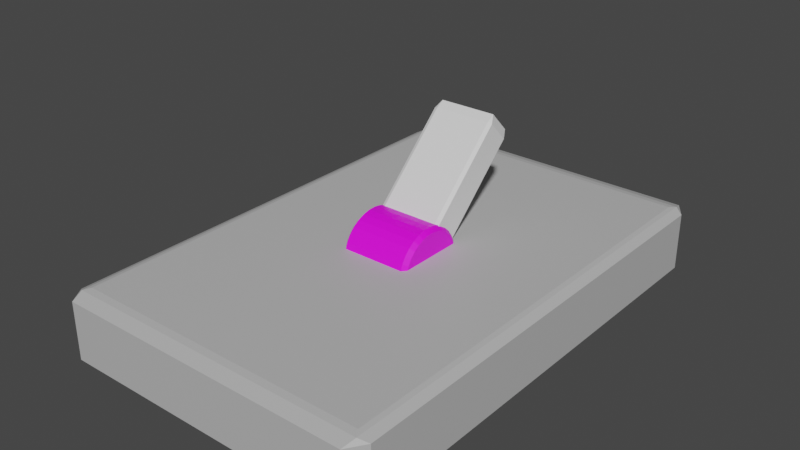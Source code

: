 # Source: switch.blend  (saved by Blender 3.6.13; exported with 4.5.12 LTS)
import bpy
from mathutils import Matrix  # noqa: F401  (used for matrix-valued properties, if any)

bpy.ops.wm.read_factory_settings(use_empty=True)
scene = bpy.context.scene
scene.name = 'Scene'

# ---- images (referenced by path relative to the original .blend; pixels are not part of the script)
import os
ASSET_DIR = os.environ.get("B2B_ASSET_DIR", "")  # directory of the original .blend (textures are referenced by path, not embedded)
HERE = os.path.dirname(os.path.abspath(__file__))  # packed textures are extracted next to this script under _unpacked/

def load_image(name, relpath, width, height, colorspace="sRGB"):
    """Load a texture the original file referenced (path relative to the .blend, or extracted next to this script)."""
    p = next((c for c in (os.path.join(HERE, relpath), os.path.join(ASSET_DIR, relpath)) if relpath and os.path.exists(c)), "")
    if p:
        img = bpy.data.images.load(p, check_existing=True)
        img.name = name
    else:  # same state as the original file: an image datablock whose file is absent (Cycles renders it pink)
        img = bpy.data.images.new(name, width, height)
        img.source = "FILE"
        img.filepath = "//" + (relpath or name)
    img.colorspace_settings.name = colorspace
    return img
img_switchindicators_png = load_image('SwitchIndicators.png', 'SwitchIndicators.png', 1024, 1024, 'sRGB')

# ---- materials (node trees are filled in below, after node groups)
mat_material = bpy.data.materials.new('Material')
mat_material.alpha_threshold = 0.0
mat_material.use_transparent_shadow = False
mat_material.roughness = 0.5
mat_material.line_color = (0.0, 0.0, 0.0, 1.0)
mat_material_001 = bpy.data.materials.new('Material.001')
mat_material_001.use_transparent_shadow = False

# ---- material node trees
mat_material.use_nodes = True; mat_material.node_tree.nodes.clear()
_N = mat_material.node_tree.nodes; _L = mat_material.node_tree.links
n0 = _N.new('ShaderNodeOutputMaterial'); n0.name = 'Material Output'; n0.location = (300, 300)
n1 = _N.new('ShaderNodeBsdfPrincipled'); n1.name = 'Principled BSDF'; n1.location = (10, 300)
n1.distribution = 'GGX'
n1.subsurface_method = 'RANDOM_WALK_SKIN'
n1.inputs[3].default_value = 1.45
n1.inputs[27].default_value = (0.0, 0.0, 0.0, 1.0)
n1.inputs[28].default_value = 1.0
n2 = _N.new('ShaderNodeRGB'); n2.name = 'RGB'; n2.location = (-319, 188)
n2.outputs[0].default_value = (0.5, 0.5, 0.5, 1.0)
_L.new(n1.outputs[0], n0.inputs[0])
_L.new(n2.outputs[0], n1.inputs[0])
n0.is_active_output = True
mat_material_001.use_nodes = True; mat_material_001.node_tree.nodes.clear()
_N = mat_material_001.node_tree.nodes; _L = mat_material_001.node_tree.links
n0 = _N.new('ShaderNodeBsdfPrincipled'); n0.name = 'Principled BSDF'; n0.location = (10, 300)
n0.distribution = 'GGX'
n0.subsurface_method = 'RANDOM_WALK_SKIN'
n0.inputs[3].default_value = 1.45
n0.inputs[27].default_value = (0.0, 0.0, 0.0, 1.0)
n0.inputs[28].default_value = 1.0
n1 = _N.new('ShaderNodeOutputMaterial'); n1.name = 'Material Output'; n1.location = (300, 300)
n2 = _N.new('ShaderNodeTexImage'); n2.name = 'Image Texture'; n2.location = (-363, 149)
n2.image = img_switchindicators_png
_L.new(n0.outputs[0], n1.inputs[0])
_L.new(n2.outputs[0], n0.inputs[0])
n1.is_active_output = True

# ---- world
world_world = bpy.data.worlds.new('World'); scene.world = world_world
world_world.use_nodes = True; world_world.node_tree.nodes.clear()
_N = world_world.node_tree.nodes; _L = world_world.node_tree.links
n0 = _N.new('ShaderNodeOutputWorld'); n0.name = 'World Output'; n0.location = (300, 300)
n1 = _N.new('ShaderNodeBackground'); n1.name = 'Background'; n1.location = (10, 300)
n1.inputs[0].default_value = (0.05088, 0.05088, 0.05088, 1.0)
_L.new(n1.outputs[0], n0.inputs[0])
n0.is_active_output = True
world_world.color = (0.05088, 0.05088, 0.05088)
world_world.use_sun_shadow = False
world_world.sun_shadow_jitter_overblur = 0.0

# ---- meshes
me_cube = bpy.data.meshes.new('Cube')
me_cube.from_pydata([(0.9193, 0.9193, 1.0), (0.9193, -0.9193, 1.0), (-0.9193, 0.9193, 1.0), (-0.9193, -0.9193, 1.0), (0.9265, 1.0, -0.9265), (1.0, 0.9265, -0.9265), (0.9265, 0.9265, -1.0), (0.9265, -1.0, -0.9265), (0.9265, -0.9265, -1.0), (1.0, -0.9265, -0.9265), (-1.0, 0.9265, -0.9265), (-0.9265, 1.0, -0.9265), (-0.9265, 0.9265, -1.0), (-1.0, -0.9265, -0.9265), (-0.9265, -0.9265, -1.0), (-0.9265, -1.0, -0.9265), (1.0, 0.9265, 0.8459), (0.9265, 1.0, 0.8459), (0.9481, 0.9481, 0.9713), (0.9265, -1.0, 0.8459), (1.0, -0.9265, 0.8459), (0.9481, -0.9481, 0.9713), (-1.0, 0.9265, 0.8459), (-0.9481, 0.9481, 0.9713), (-0.9265, 1.0, 0.8459), (-0.9265, -1.0, 0.8459), (-0.9481, -0.9481, 0.9713), (-1.0, -0.9265, 0.8459)], [], [(13, 27, 22, 10), (2, 0, 18, 23), (5, 16, 20, 9), (0, 2, 3, 1), (7, 19, 25, 15), (3, 2, 23, 26), (1, 3, 26, 21), (0, 1, 21, 18), (12, 6, 8, 14), (4, 5, 6), (7, 8, 9), (10, 11, 12), (13, 14, 15), (16, 17, 18), (19, 20, 21), (22, 23, 24), (25, 26, 27), (12, 14, 13, 10), (6, 12, 11, 4), (14, 8, 7, 15), (8, 6, 5, 9), (25, 19, 21, 26), (20, 16, 18, 21), (22, 27, 26, 23), (17, 24, 23, 18), (10, 22, 24, 11), (16, 5, 4, 17), (19, 7, 9, 20), (27, 13, 15, 25), (11, 24, 17, 4)])
_uv = me_cube.uv_layers.new(name='UVMap')
_uv.uv.foreach_set('vector', [0.3842, 0.009182, 0.6057, 0.009182, 0.6057, 0.2408, 0.3842, 0.2408, 0.8649, 0.5101, 0.6351, 0.5101, 0.6315, 0.5065, 0.8685, 0.5065, 0.3842, 0.5092, 0.6057, 0.5092, 0.6057, 0.7408, 0.3842, 0.7408, 0.6351, 0.5101, 0.8649, 0.5101, 0.8649, 0.7399, 0.6351, 0.7399, 0.3842, 0.7592, 0.6057, 0.7592, 0.6057, 0.9908, 0.3842, 0.9908, 0.8649, 0.7399, 0.8649, 0.5101, 0.8685, 0.5065, 0.8685, 0.7435, 0.6351, 0.7399, 0.8649, 0.7399, 0.8685, 0.7435, 0.6315, 0.7435, 0.6351, 0.5101, 0.6351, 0.7399, 0.6279, 0.7435, 0.6279, 0.5065, 0.1342, 0.5092, 0.3658, 0.5092, 0.3658, 0.7408, 0.1342, 0.7408, 0.3842, 0.4908, 0.3842, 0.5, 0.375, 0.4908, 0.3842, 0.7592, 0.375, 0.7592, 0.3842, 0.75, 0.3842, 0.2408, 0.3842, 0.25, 0.375, 0.2408, 0.3842, 0.009182, 0.375, 0.009182, 0.3842, 0.0, 0.6057, 0.5, 0.6057, 0.4908, 0.6149, 0.4935, 0.6057, 0.7592, 0.6057, 0.75, 0.6149, 0.7565, 0.6057, 0.2408, 0.6149, 0.2435, 0.6057, 0.25, 0.6057, 0.0, 0.6149, 0.006493, 0.6057, 0.009182, 0.375, 0.2408, 0.375, 0.009182, 0.3842, 0.009182, 0.3842, 0.2408, 0.375, 0.4908, 0.375, 0.2592, 0.3842, 0.2592, 0.3842, 0.4908, 0.375, 0.9908, 0.375, 0.7592, 0.3842, 0.7592, 0.3842, 0.9908, 0.3658, 0.7408, 0.3658, 0.5092, 0.3842, 0.5092, 0.3842, 0.7408, 0.6057, 0.9908, 0.6057, 0.7592, 0.6149, 0.7565, 0.6149, 0.9935, 0.6057, 0.7408, 0.6057, 0.5092, 0.6279, 0.5065, 0.6279, 0.7435, 0.6057, 0.2408, 0.6057, 0.009182, 0.6149, 0.006493, 0.6149, 0.2435, 0.6057, 0.4908, 0.6057, 0.2592, 0.6149, 0.2565, 0.6149, 0.4935, 0.3842, 0.2408, 0.6057, 0.2408, 0.6057, 0.2592, 0.3842, 0.2592, 0.6057, 0.5092, 0.3842, 0.5092, 0.3842, 0.4908, 0.6057, 0.4908, 0.6057, 0.7592, 0.3842, 0.7592, 0.3842, 0.7408, 0.6057, 0.7408, 0.6057, 0.009182, 0.3842, 0.009182, 0.3842, 0.0, 0.6057, 0.0, 0.3842, 0.2592, 0.6057, 0.2592, 0.6057, 0.4908, 0.3842, 0.4908])
me_cube.materials.append(mat_material)
me_cube.use_mirror_vertex_groups = False
me_cube.update()
me_cylinder = bpy.data.meshes.new('Cylinder')
me_cylinder.from_pydata([(-9.313e-10, 0.8914, -1.0), (0.0, 1.0, -0.8919), (0.1739, 0.8743, -1.0), (0.1951, 0.9808, -0.8919), (0.3411, 0.8235, -1.0), (0.3827, 0.9239, -0.8919), (0.4952, 0.7412, -1.0), (0.5556, 0.8315, -0.8919), (0.6303, 0.6303, -1.0), (0.7071, 0.7071, -0.8919), (0.7412, 0.4952, -1.0), (0.8315, 0.5556, -0.8919), (0.8235, 0.3411, -1.0), (0.9239, 0.3827, -0.8919), (0.8743, 0.1739, -1.0), (0.9808, 0.1951, -0.8919), (0.8914, 9.313e-10, -1.0), (1.0, 0.0, -0.8919), (0.8743, -0.1739, -1.0), (0.9808, -0.1951, -0.8919), (0.8235, -0.3411, -1.0), (0.9239, -0.3827, -0.8919), (0.7412, -0.4952, -1.0), (0.8315, -0.5556, -0.8919), (0.6303, -0.6303, -1.0), (0.7071, -0.7071, -0.8919), (0.4952, -0.7412, -1.0), (0.5556, -0.8315, -0.8919), (0.3411, -0.8235, -1.0), (0.3827, -0.9239, -0.8919), (0.1739, -0.8743, -1.0), (0.1951, -0.9808, -0.8919), (9.313e-10, -0.8914, -1.0), (0.0, -1.0, -0.8919), (-0.1739, -0.8743, -1.0), (-0.1951, -0.9808, -0.8919), (-0.3411, -0.8235, -1.0), (-0.3827, -0.9239, -0.8919), (-0.4952, -0.7412, -1.0), (-0.5556, -0.8315, -0.8919), (-0.6303, -0.6303, -1.0), (-0.7071, -0.7071, -0.8919), (-0.7412, -0.4952, -1.0), (-0.8315, -0.5556, -0.8919), (-0.8235, -0.3411, -1.0), (-0.9239, -0.3827, -0.8919), (-0.8743, -0.1739, -1.0), (-0.9808, -0.1951, -0.8919), (-0.8914, -9.313e-10, -1.0), (-1.0, 0.0, -0.8919), (-0.8743, 0.1739, -1.0), (-0.9808, 0.1951, -0.8919), (-0.8235, 0.3411, -1.0), (-0.9239, 0.3827, -0.8919), (-0.7412, 0.4952, -1.0), (-0.8315, 0.5556, -0.8919), (-0.6303, 0.6303, -1.0), (-0.7071, 0.7071, -0.8919), (-0.4952, 0.7412, -1.0), (-0.5556, 0.8315, -0.8919), (-0.3411, 0.8235, -1.0), (-0.3827, 0.9239, -0.8919), (-0.1739, 0.8743, -1.0), (-0.1951, 0.9808, -0.8919), (0.0, 1.0, 0.8948), (9.313e-10, 0.8943, 1.0), (0.1745, 0.8771, 1.0), (0.1951, 0.9808, 0.8948), (0.3422, 0.8262, 1.0), (0.3827, 0.9239, 0.8948), (0.4968, 0.7435, 1.0), (0.5556, 0.8315, 0.8948), (0.6323, 0.6323, 1.0), (0.7071, 0.7071, 0.8948), (0.7435, 0.4968, 1.0), (0.8315, 0.5556, 0.8948), (0.8262, 0.3422, 1.0), (0.9239, 0.3827, 0.8948), (0.8771, 0.1745, 1.0), (0.9808, 0.1951, 0.8948), (0.8943, -9.313e-10, 1.0), (1.0, 0.0, 0.8948), (0.8771, -0.1745, 1.0), (0.9808, -0.1951, 0.8948), (0.8262, -0.3422, 1.0), (0.9239, -0.3827, 0.8948), (0.7435, -0.4968, 1.0), (0.8315, -0.5556, 0.8948), (0.6323, -0.6323, 1.0), (0.7071, -0.7071, 0.8948), (0.4968, -0.7435, 1.0), (0.5556, -0.8315, 0.8948), (0.3422, -0.8262, 1.0), (0.3827, -0.9239, 0.8948), (0.1745, -0.8771, 1.0), (0.1951, -0.9808, 0.8948), (-9.313e-10, -0.8943, 1.0), (0.0, -1.0, 0.8948), (-0.1745, -0.8771, 1.0), (-0.1951, -0.9808, 0.8948), (-0.3422, -0.8262, 1.0), (-0.3827, -0.9239, 0.8948), (-0.4968, -0.7435, 1.0), (-0.5556, -0.8315, 0.8948), (-0.6323, -0.6323, 1.0), (-0.7071, -0.7071, 0.8948), (-0.7435, -0.4968, 1.0), (-0.8315, -0.5556, 0.8948), (-0.8262, -0.3422, 1.0), (-0.9239, -0.3827, 0.8948), (-0.8771, -0.1745, 1.0), (-0.9808, -0.1951, 0.8948), (-0.8943, 9.313e-10, 1.0), (-1.0, 0.0, 0.8948), (-0.8771, 0.1745, 1.0), (-0.9808, 0.1951, 0.8948), (-0.8262, 0.3422, 1.0), (-0.9239, 0.3827, 0.8948), (-0.7435, 0.4968, 1.0), (-0.8315, 0.5556, 0.8948), (-0.6323, 0.6323, 1.0), (-0.7071, 0.7071, 0.8948), (-0.4968, 0.7435, 1.0), (-0.5556, 0.8315, 0.8948), (-0.3422, 0.8262, 1.0), (-0.3827, 0.9239, 0.8948), (-0.1745, 0.8771, 1.0), (-0.1951, 0.9808, 0.8948)], [], [(3, 67, 69, 5), (7, 71, 73, 9), (9, 73, 75, 11), (11, 75, 77, 13), (13, 77, 79, 15), (15, 79, 81, 17), (17, 81, 83, 19), (19, 83, 85, 21), (21, 85, 87, 23), (23, 87, 89, 25), (25, 89, 91, 27), (27, 91, 93, 29), (29, 93, 95, 31), (31, 95, 97, 33), (33, 97, 99, 35), (35, 99, 101, 37), (37, 101, 103, 39), (39, 103, 105, 41), (41, 105, 107, 43), (43, 107, 109, 45), (45, 109, 111, 47), (47, 111, 113, 49), (49, 113, 115, 51), (51, 115, 117, 53), (53, 117, 119, 55), (55, 119, 121, 57), (57, 121, 123, 59), (59, 123, 125, 61), (61, 125, 127, 63), (63, 127, 64, 1), (5, 69, 71, 7), (66, 65, 126, 124, 122, 120, 118, 116, 114, 112, 110, 108, 106, 104, 102, 100, 98, 96, 94, 92, 90, 88, 86, 84, 82, 80, 78, 76, 74, 72, 70, 68), (1, 3, 2, 0), (3, 5, 4, 2), (5, 7, 6, 4), (7, 9, 8, 6), (9, 11, 10, 8), (11, 13, 12, 10), (13, 15, 14, 12), (15, 17, 16, 14), (17, 19, 18, 16), (19, 21, 20, 18), (21, 23, 22, 20), (23, 25, 24, 22), (25, 27, 26, 24), (27, 29, 28, 26), (29, 31, 30, 28), (31, 33, 32, 30), (33, 35, 34, 32), (35, 37, 36, 34), (37, 39, 38, 36), (39, 41, 40, 38), (41, 43, 42, 40), (43, 45, 44, 42), (45, 47, 46, 44), (47, 49, 48, 46), (49, 51, 50, 48), (51, 53, 52, 50), (53, 55, 54, 52), (55, 57, 56, 54), (57, 59, 58, 56), (59, 61, 60, 58), (61, 63, 62, 60), (63, 1, 0, 62), (0, 2, 4, 6, 8, 10, 12, 14, 16, 18, 20, 22, 24, 26, 28, 30, 32, 34, 36, 38, 40, 42, 44, 46, 48, 50, 52, 54, 56, 58, 60, 62), (67, 64, 65, 66), (69, 67, 66, 68), (71, 69, 68, 70), (73, 71, 70, 72), (75, 73, 72, 74), (77, 75, 74, 76), (79, 77, 76, 78), (81, 79, 78, 80), (83, 81, 80, 82), (85, 83, 82, 84), (87, 85, 84, 86), (89, 87, 86, 88), (91, 89, 88, 90), (93, 91, 90, 92), (95, 93, 92, 94), (97, 95, 94, 96), (99, 97, 96, 98), (101, 99, 98, 100), (103, 101, 100, 102), (105, 103, 102, 104), (107, 105, 104, 106), (109, 107, 106, 108), (111, 109, 108, 110), (113, 111, 110, 112), (115, 113, 112, 114), (117, 115, 114, 116), (119, 117, 116, 118), (121, 119, 118, 120), (123, 121, 120, 122), (125, 123, 122, 124), (127, 125, 124, 126), (64, 127, 126, 65), (1, 64, 67, 3)])
_uv = me_cylinder.uv_layers.new(name='UVMap')
_uv.uv.foreach_set('vector', [0.9688, 0.527, 0.9688, 0.9737, 0.9375, 0.9737, 0.9375, 0.527, 0.9063, 0.527, 0.9062, 0.9737, 0.875, 0.9737, 0.875, 0.527, 0.875, 0.527, 0.875, 0.9737, 0.8438, 0.9737, 0.8438, 0.527, 0.8437, 0.527, 0.8438, 0.9737, 0.8125, 0.9737, 0.8125, 0.527, 0.377, 0.527, 0.377, 0.9737, 0.3457, 0.9737, 0.3457, 0.527, 0.2637, 0.527, 0.2637, 0.9737, 0.2324, 0.9737, 0.2324, 0.527, 0.332, 0.527, 0.332, 0.9737, 0.3008, 0.9737, 0.3008, 0.527, 0.3008, 0.527, 0.3008, 0.9737, 0.2695, 0.9737, 0.2695, 0.527, 0.2695, 0.527, 0.2695, 0.9737, 0.2383, 0.9737, 0.2383, 0.527, 0.2383, 0.527, 0.2383, 0.9737, 0.207, 0.9737, 0.207, 0.527, 0.207, 0.527, 0.207, 0.9737, 0.1758, 0.9737, 0.1758, 0.527, 0.1758, 0.527, 0.1758, 0.9737, 0.1445, 0.9737, 0.1445, 0.527, 0.1445, 0.527, 0.1445, 0.9737, 0.1133, 0.9737, 0.1133, 0.527, 0.1133, 0.527, 0.1133, 0.9737, 0.08203, 0.9737, 0.08203, 0.527, 0.08203, 0.527, 0.08203, 0.9737, 0.05078, 0.9737, 0.05078, 0.527, 0.05078, 0.527, 0.05078, 0.9737, 0.01953, 0.9737, 0.01953, 0.527, 0.4375, 0.527, 0.4375, 0.9737, 0.4062, 0.9737, 0.4062, 0.527, 0.4062, 0.527, 0.4062, 0.9737, 0.375, 0.9737, 0.375, 0.527, 0.375, 0.527, 0.375, 0.9737, 0.3438, 0.9737, 0.3438, 0.527, 0.3438, 0.527, 0.3438, 0.9737, 0.3125, 0.9737, 0.3125, 0.527, 0.3125, 0.527, 0.3125, 0.9737, 0.2812, 0.9737, 0.2812, 0.527, 0.2812, 0.527, 0.2812, 0.9737, 0.25, 0.9737, 0.25, 0.527, 0.25, 0.527, 0.25, 0.9737, 0.2188, 0.9737, 0.2188, 0.527, 0.2188, 0.527, 0.2188, 0.9737, 0.1875, 0.9737, 0.1875, 0.527, 0.9258, 0.527, 0.9258, 0.9737, 0.8945, 0.9737, 0.8945, 0.527, 0.8945, 0.527, 0.8945, 0.9737, 0.8633, 0.9737, 0.8633, 0.527, 0.8633, 0.527, 0.8633, 0.9737, 0.832, 0.9737, 0.832, 0.527, 0.832, 0.527, 0.832, 0.9737, 0.8008, 0.9737, 0.8008, 0.527, 0.8008, 0.527, 0.8008, 0.9737, 0.7695, 0.9737, 0.7695, 0.527, 0.7695, 0.527, 0.7695, 0.9737, 0.7383, 0.9737, 0.7383, 0.527, 0.9375, 0.527, 0.9375, 0.9737, 0.9062, 0.9737, 0.9062, 0.527, 0.2589, 0.2903, 0.25, 0.291, 0.2411, 0.2903, 0.2325, 0.2879, 0.2246, 0.2841, 0.2176, 0.279, 0.2119, 0.2728, 0.2077, 0.2657, 0.2051, 0.258, 0.2042, 0.25, 0.2051, 0.242, 0.2077, 0.2343, 0.2119, 0.2272, 0.2176, 0.221, 0.2246, 0.2159, 0.2325, 0.2121, 0.2411, 0.2097, 0.25, 0.209, 0.2589, 0.2097, 0.2675, 0.2121, 0.2754, 0.2159, 0.2824, 0.221, 0.2881, 0.2272, 0.2923, 0.2343, 0.2949, 0.242, 0.2958, 0.25, 0.2949, 0.258, 0.2923, 0.2657, 0.2881, 0.2728, 0.2824, 0.279, 0.2754, 0.2841, 0.2675, 0.2879, 0.75, 0.5056, 0.7968, 0.501, 0.7917, 0.4754, 0.75, 0.4796, 0.7968, 0.501, 0.8418, 0.4874, 0.8319, 0.4633, 0.7917, 0.4754, 0.8418, 0.4874, 0.8833, 0.4652, 0.8689, 0.4435, 0.8319, 0.4633, 0.8833, 0.4496, 0.9197, 0.4197, 0.9013, 0.4013, 0.8689, 0.4279, 0.9197, 0.4197, 0.9496, 0.3833, 0.9279, 0.3689, 0.9013, 0.4013, 0.9496, 0.3833, 0.9717, 0.3418, 0.9477, 0.3319, 0.9279, 0.3689, 0.4542, 0.7266, 0.4678, 0.6816, 0.4422, 0.6765, 0.4301, 0.7166, 0.4678, 0.6816, 0.4724, 0.6348, 0.4464, 0.6348, 0.4422, 0.6765, 0.4724, 0.6348, 0.4678, 0.5879, 0.4422, 0.593, 0.4464, 0.6348, 0.4678, 0.5879, 0.4542, 0.5429, 0.4301, 0.5529, 0.4422, 0.593, 0.4542, 0.5429, 0.432, 0.5014, 0.4103, 0.5159, 0.4301, 0.5529, 0.432, 0.5014, 0.4021, 0.4651, 0.3837, 0.4835, 0.4103, 0.5159, 0.4021, 0.4651, 0.3658, 0.4352, 0.3513, 0.4569, 0.3837, 0.4835, 0.3658, 0.4352, 0.3243, 0.413, 0.3143, 0.4371, 0.3513, 0.4569, 0.3243, 0.413, 0.2792, 0.3994, 0.2742, 0.4249, 0.3143, 0.4371, 0.2792, 0.3994, 0.2324, 0.3948, 0.2324, 0.4208, 0.2742, 0.4249, 0.2324, 0.3948, 0.1856, 0.3994, 0.1907, 0.4249, 0.2324, 0.4208, 0.1856, 0.3994, 0.1406, 0.413, 0.1506, 0.4371, 0.1907, 0.4249, 0.6582, 0.02827, 0.6167, 0.05045, 0.6311, 0.07212, 0.6681, 0.05235, 0.6167, 0.05045, 0.5803, 0.08029, 0.5987, 0.09873, 0.6311, 0.07212, 0.5803, 0.08029, 0.5504, 0.1167, 0.5721, 0.1311, 0.5987, 0.09873, 0.5504, 0.1167, 0.5283, 0.1582, 0.5523, 0.1681, 0.5721, 0.1311, 0.5283, 0.1582, 0.5146, 0.2032, 0.5402, 0.2083, 0.5523, 0.1681, 0.5146, 0.2032, 0.51, 0.25, 0.5361, 0.25, 0.5402, 0.2083, 0.51, 0.25, 0.5146, 0.2968, 0.5402, 0.2917, 0.5361, 0.25, 0.5146, 0.2968, 0.5283, 0.3418, 0.5523, 0.3319, 0.5402, 0.2917, 0.5283, 0.3575, 0.5504, 0.399, 0.5721, 0.3845, 0.5523, 0.3475, 0.5504, 0.399, 0.5803, 0.4353, 0.5987, 0.4169, 0.5721, 0.3845, 0.5803, 0.4353, 0.6167, 0.4652, 0.6311, 0.4435, 0.5987, 0.4169, 0.6167, 0.4652, 0.6582, 0.4874, 0.6681, 0.4633, 0.6311, 0.4435, 0.6582, 0.4874, 0.7032, 0.501, 0.7083, 0.4754, 0.6681, 0.4633, 0.7032, 0.501, 0.75, 0.5056, 0.75, 0.4796, 0.7083, 0.4754, 0.75, 0.2978, 0.7587, 0.2968, 0.7671, 0.2941, 0.7748, 0.2897, 0.7816, 0.2838, 0.7872, 0.2765, 0.7913, 0.2683, 0.7938, 0.2593, 0.7947, 0.25, 0.7938, 0.2407, 0.7913, 0.2317, 0.7872, 0.2235, 0.7816, 0.2162, 0.7748, 0.2103, 0.7671, 0.2059, 0.7587, 0.2032, 0.75, 0.2022, 0.7413, 0.2032, 0.7329, 0.2059, 0.7252, 0.2103, 0.7184, 0.2162, 0.7128, 0.2235, 0.7087, 0.2317, 0.7062, 0.2407, 0.7053, 0.25, 0.7062, 0.2593, 0.7087, 0.2683, 0.7128, 0.2765, 0.7184, 0.2838, 0.7252, 0.2897, 0.7329, 0.2941, 0.7413, 0.2968, 0.8164, 0.501, 0.7695, 0.5056, 0.7695, 0.4802, 0.8114, 0.4761, 0.8614, 0.4874, 0.8164, 0.501, 0.8114, 0.4761, 0.8517, 0.4639, 0.3833, 0.4496, 0.3418, 0.4717, 0.3321, 0.4483, 0.3692, 0.4285, 0.4197, 0.4197, 0.3833, 0.4496, 0.3692, 0.4285, 0.4018, 0.4018, 0.4496, 0.3833, 0.4197, 0.4197, 0.4018, 0.4018, 0.4285, 0.3692, 0.4717, 0.3418, 0.4496, 0.3833, 0.4285, 0.3692, 0.4483, 0.3321, 0.4854, 0.6855, 0.4717, 0.7305, 0.4483, 0.7208, 0.4605, 0.6805, 0.49, 0.6387, 0.4854, 0.6855, 0.4605, 0.6805, 0.4646, 0.6387, 0.4854, 0.5919, 0.49, 0.6387, 0.4646, 0.6387, 0.4605, 0.5968, 0.4717, 0.5468, 0.4854, 0.5919, 0.4605, 0.5968, 0.4483, 0.5565, 0.4496, 0.5053, 0.4717, 0.5468, 0.4483, 0.5565, 0.4285, 0.5194, 0.4197, 0.469, 0.4496, 0.5053, 0.4285, 0.5194, 0.4018, 0.4869, 0.3833, 0.4391, 0.4197, 0.469, 0.4018, 0.4869, 0.3692, 0.4602, 0.3418, 0.4169, 0.3833, 0.4391, 0.3692, 0.4602, 0.3321, 0.4404, 0.2968, 0.4033, 0.3418, 0.4169, 0.3321, 0.4404, 0.2919, 0.4282, 0.25, 0.3987, 0.2968, 0.4033, 0.2919, 0.4282, 0.25, 0.4241, 0.2032, 0.4033, 0.25, 0.3987, 0.25, 0.4241, 0.2081, 0.4282, 0.1582, 0.4169, 0.2032, 0.4033, 0.2081, 0.4282, 0.1679, 0.4404, 0.1167, 0.05045, 0.1582, 0.02827, 0.1679, 0.05172, 0.1308, 0.07155, 0.08029, 0.08029, 0.1167, 0.05045, 0.1308, 0.07155, 0.09824, 0.09824, 0.05045, 0.1167, 0.08029, 0.08029, 0.09824, 0.09824, 0.07155, 0.1308, 0.02827, 0.1582, 0.05045, 0.1167, 0.07155, 0.1308, 0.05172, 0.1679, 0.01461, 0.2032, 0.02827, 0.1582, 0.05172, 0.1679, 0.0395, 0.2081, 0.01, 0.25, 0.01461, 0.2032, 0.0395, 0.2081, 0.03538, 0.25, 0.01461, 0.2968, 0.01, 0.25, 0.03538, 0.25, 0.0395, 0.2919, 0.02827, 0.3418, 0.01461, 0.2968, 0.0395, 0.2919, 0.05172, 0.3321, 0.57, 0.399, 0.5478, 0.3575, 0.5712, 0.3478, 0.5911, 0.3849, 0.5998, 0.4353, 0.57, 0.399, 0.5911, 0.3849, 0.6178, 0.4174, 0.6362, 0.4652, 0.5998, 0.4353, 0.6178, 0.4174, 0.6503, 0.4441, 0.6777, 0.4874, 0.6362, 0.4652, 0.6503, 0.4441, 0.6874, 0.4639, 0.7227, 0.501, 0.6777, 0.4874, 0.6874, 0.4639, 0.7277, 0.4761, 0.7695, 0.5056, 0.7227, 0.501, 0.7277, 0.4761, 0.7695, 0.4802, 1.0, 0.527, 1.0, 0.9737, 0.9688, 0.9737, 0.9688, 0.527])
me_cylinder.materials.append(mat_material_001)
me_cylinder.update()
me_cube_001 = bpy.data.meshes.new('Cube.001')
me_cube_001.from_pydata([(-0.8857, -0.8857, -1.0), (-0.8857, -1.0, -0.8857), (-1.0, -0.8857, -0.8857), (-0.8857, -1.0, 0.8857), (-0.8857, -0.8857, 1.0), (-1.0, -0.8857, 0.8857), (-0.8857, 0.8857, -1.0), (-1.0, 0.8857, -0.8857), (-0.8857, 1.0, -0.8857), (-0.8857, 0.8857, 1.0), (-0.8857, 1.0, 0.8857), (-1.0, 0.8857, 0.8857), (0.8857, -0.8857, -1.0), (1.0, -0.8857, -0.8857), (0.8857, -1.0, -0.8857), (0.8857, -0.8857, 1.0), (0.8857, -1.0, 0.8857), (1.0, -0.8857, 0.8857), (0.8857, 0.8857, -1.0), (0.8857, 1.0, -0.8857), (1.0, 0.8857, -0.8857), (0.8857, 0.8857, 1.0), (1.0, 0.8857, 0.8857), (0.8857, 1.0, 0.8857)], [], [(14, 16, 3, 1), (20, 22, 17, 13), (21, 9, 4, 15), (2, 5, 11, 7), (8, 10, 23, 19), (0, 1, 2), (3, 4, 5), (6, 7, 8), (9, 10, 11), (12, 13, 14), (15, 16, 17), (18, 19, 20), (21, 22, 23), (6, 0, 2, 7), (1, 3, 5, 2), (4, 9, 11, 5), (10, 8, 7, 11), (18, 6, 8, 19), (9, 21, 23, 10), (22, 20, 19, 23), (12, 18, 20, 13), (21, 15, 17, 22), (16, 14, 13, 17), (0, 12, 14, 1), (15, 4, 3, 16), (6, 18, 12, 0)])
_uv = me_cube_001.uv_layers.new(name='UVMap')
_uv.uv.foreach_set('vector', [0.3893, 0.7643, 0.6107, 0.7643, 0.6107, 0.9857, 0.3893, 0.9857, 0.3893, 0.5143, 0.6107, 0.5143, 0.6107, 0.7357, 0.3893, 0.7357, 0.6393, 0.5143, 0.8607, 0.5143, 0.8607, 0.7357, 0.6393, 0.7357, 0.3893, 0.01429, 0.6107, 0.01429, 0.6107, 0.2357, 0.3893, 0.2357, 0.3893, 0.2643, 0.6107, 0.2643, 0.6107, 0.4857, 0.3893, 0.4857, 0.1393, 0.7357, 0.1393, 0.75, 0.125, 0.7357, 0.6107, 0.0, 0.625, 0.01429, 0.6107, 0.01429, 0.1393, 0.5143, 0.125, 0.5143, 0.1393, 0.5, 0.625, 0.2357, 0.6107, 0.25, 0.6107, 0.2357, 0.3607, 0.7357, 0.375, 0.7357, 0.3607, 0.75, 0.625, 0.7643, 0.6107, 0.7643, 0.6107, 0.75, 0.3607, 0.5143, 0.3607, 0.5, 0.375, 0.5143, 0.625, 0.4857, 0.6107, 0.5, 0.6107, 0.4857, 0.1393, 0.5143, 0.1393, 0.7357, 0.125, 0.7357, 0.125, 0.5143, 0.3893, 0.0, 0.6107, 0.0, 0.6107, 0.01429, 0.3893, 0.01429, 0.625, 0.01429, 0.625, 0.2357, 0.6107, 0.2357, 0.6107, 0.01429, 0.6107, 0.2643, 0.3893, 0.2643, 0.3893, 0.2357, 0.6107, 0.2357, 0.3607, 0.5143, 0.1393, 0.5143, 0.1393, 0.5, 0.3607, 0.5, 0.625, 0.2643, 0.625, 0.4857, 0.6107, 0.4857, 0.6107, 0.2643, 0.6107, 0.5143, 0.3893, 0.5143, 0.3893, 0.4857, 0.6107, 0.4857, 0.3607, 0.7357, 0.3607, 0.5143, 0.3893, 0.5143, 0.3893, 0.7357, 0.6393, 0.5143, 0.6393, 0.7357, 0.6107, 0.7357, 0.6107, 0.5143, 0.6107, 0.7643, 0.3893, 0.7643, 0.3893, 0.7357, 0.6107, 0.7357, 0.1393, 0.7357, 0.3607, 0.7357, 0.3607, 0.75, 0.1393, 0.75, 0.625, 0.7643, 0.625, 0.9857, 0.6107, 0.9857, 0.6107, 0.7643, 0.1393, 0.5143, 0.3607, 0.5143, 0.3607, 0.7357, 0.1393, 0.7357])
me_cube_001.update()

# ---- objects
ob_cube = bpy.data.objects.new('Cube', me_cube)
ob_cylinder = bpy.data.objects.new('Cylinder', me_cylinder)
ob_cube_001 = bpy.data.objects.new('Cube.001', me_cube_001)

# ---- transforms, parenting, visibility, modifiers, constraints
ob_cube.location = (0.0, 0.0, 0.0)
ob_cube.scale = (0.1, 0.15, 0.02)
ob_cube.lock_rotations_4d = False
ob_cube.empty_display_type = 'ARROWS'
ob_cube.lineart.crease_threshold = 0.0
ob_cylinder.parent = ob_cube
ob_cylinder.matrix_parent_inverse = Matrix(((10.0, 0.0, 0.0, 0.0), (0.0, 6.667, 0.0, 0.0), (0.0, 0.0, 50.0, 0.0), (0.0, 0.0, 0.0, 1.0)))
ob_cylinder.location = (0.0, 0.0, 0.01266)
ob_cylinder.rotation_euler = (-1.571, -1.498, 1.571)
ob_cylinder.scale = (0.02413, 0.02413, 0.02191)
ob_cube_001.parent = ob_cylinder
ob_cube_001.matrix_parent_inverse = Matrix(((41.44, 0.0, -4.547e-13, 0.0), (0.0, 41.44, 0.0, 0.0), (-2.274e-13, 0.0, 45.64, 0.0), (0.0, 0.0, 0.0, 1.0)))
ob_cube_001.location = (0.03192, 0.02749, 2.571e-09)
ob_cube_001.rotation_euler = (-0.7297, 1.571, 0.0)
ob_cube_001.scale = (0.02, 0.01, 0.05)

# ---- collection membership
scene.collection.objects.link(ob_cube)
scene.collection.objects.link(ob_cylinder)
scene.collection.objects.link(ob_cube_001)

# ---- scene / render settings (as saved in the file)
scene.frame_start = 1; scene.frame_end = 250; scene.frame_set(0)
scene.render.engine = 'BLENDER_EEVEE_NEXT'
scene.cycles.sampling_pattern = 'TABULATED_SOBOL'
scene.view_settings.view_transform = 'Filmic'
bpy.context.view_layer.update()

# ---- added for rendering (the .blend has no active camera and no usable light): camera, sun
cam_auto = bpy.data.cameras.new('AutoCamera')
cam_auto.lens = 50.0
cam_auto.sensor_width = 36.0
cam_auto.clip_end = 1000.0
ob_auto_camera = bpy.data.objects.new('AutoCamera', cam_auto)
scene.collection.objects.link(ob_auto_camera)
ob_auto_camera.location = (0.347304, -0.416765, 0.310055)
ob_auto_camera.rotation_euler = (1.09748, -7.21219e-08, 0.694738)
scene.camera = ob_auto_camera
light_auto_sun = bpy.data.lights.new('AutoSun', 'SUN')
light_auto_sun.energy = 3.0
light_auto_sun.angle = 0.0523599
ob_auto_sun = bpy.data.objects.new('AutoSun', light_auto_sun)
scene.collection.objects.link(ob_auto_sun)
ob_auto_sun.rotation_euler = (0.872665, 0.174533, 0.523599)
bpy.context.view_layer.update()
